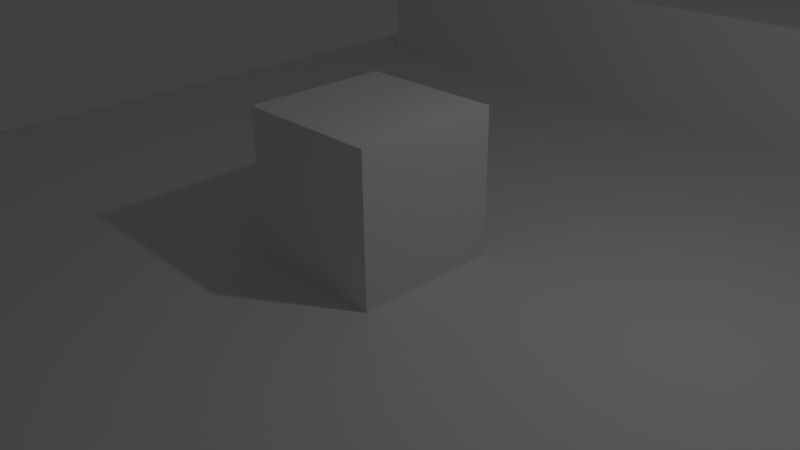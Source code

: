 # Source: playercontrols.blend  (saved by Blender 2.74.0; exported with 4.5.12 LTS)
import bpy
from mathutils import Matrix  # noqa: F401  (used for matrix-valued properties, if any)

bpy.ops.wm.read_factory_settings(use_empty=True)
scene = bpy.context.scene
scene.name = 'Scene'

# ---- collections
col_collection_1 = bpy.data.collections.new('Collection 1'); scene.collection.children.link(col_collection_1)

# ---- materials (node trees are filled in below, after node groups)
mat_material = bpy.data.materials.new('Material')
mat_material.alpha_threshold = 0.0
mat_material.use_transparent_shadow = False
mat_material.roughness = 0.5
mat_material.line_color = (0.0, 0.0, 0.0, 1.0)

# ---- material node trees

# ---- world
world_world = bpy.data.worlds.new('World'); scene.world = world_world
world_world.color = (0.05088, 0.05088, 0.05088)
world_world.use_sun_shadow = False
world_world.sun_shadow_jitter_overblur = 0.0
world_world.cycles.sampling_method = 'MANUAL'
world_world.cycles.sample_map_resolution = 256

# ---- cameras
cam_camera = bpy.data.cameras.new('Camera')
cam_camera.clip_end = 100.0
cam_camera.lens = 35.0
cam_camera.sensor_width = 32.0
cam_camera.sensor_height = 18.0
cam_camera.ortho_scale = 7.314
cam_camera.dof.focus_distance = 0.0
cam_camera.dof.aperture_fstop = 128.0

# ---- lights
light_lamp = bpy.data.lights.new('Lamp', 'POINT')
light_lamp.transmission_factor = 0.0
light_lamp.cutoff_distance = 30.0
light_lamp.energy = 100.0
light_lamp.shadow_buffer_clip_start = 1.001
light_lamp.shadow_soft_size = 0.1
light_lamp.shadow_maximum_resolution = 0.006
light_lamp.use_absolute_resolution = True
light_lamp.cycles.use_multiple_importance_sampling = False

# ---- meshes
me_cube_001 = bpy.data.meshes.new('Cube.001')
me_cube_001.from_pydata([(-1.0, -1.0, -1.0), (-1.0, -1.0, 1.0), (-1.0, 1.0, -1.0), (-1.0, 1.0, 1.0), (1.0, -1.0, -1.0), (1.0, -1.0, 1.0), (1.0, 1.0, -1.0), (1.0, 1.0, 1.0), (7.0, -1.0, -1.0), (7.0, -1.0, 1.0), (7.0, 1.0, -1.0), (7.0, 1.0, 1.0), (-7.0, -1.0, -1.0), (-7.0, -1.0, 1.0), (-7.0, 1.0, -1.0), (-7.0, 1.0, 1.0)], [], [(0, 1, 13, 12), (3, 7, 6, 2), (6, 7, 11, 10), (5, 1, 0, 4), (0, 2, 6, 4), (5, 7, 3, 1), (11, 9, 8, 10), (4, 6, 10, 8), (5, 4, 8, 9), (7, 5, 9, 11), (13, 15, 14, 12), (2, 0, 12, 14), (3, 2, 14, 15), (1, 3, 15, 13)])
me_cube_001.use_remesh_preserve_volume = False
me_cube_001.use_remesh_preserve_attributes = False
me_cube_001.use_mirror_vertex_groups = False
me_cube_001.update()
me_plane = bpy.data.meshes.new('Plane')
me_plane.from_pydata([(-8.0, -8.0, 0.0), (8.0, -8.0, 0.0), (-8.0, 8.0, 0.0), (8.0, 8.0, 0.0)], [], [(0, 1, 3, 2)])
me_plane.use_remesh_preserve_volume = False
me_plane.use_remesh_preserve_attributes = False
me_plane.use_mirror_vertex_groups = False
me_plane.update()
me_cube = bpy.data.meshes.new('Cube')
me_cube.from_pydata([(1.0, 1.0, -1.0), (1.0, -1.0, -1.0), (-1.0, -1.0, -1.0), (-1.0, 1.0, -1.0), (1.0, 1.0, 1.0), (1.0, -1.0, 1.0), (-1.0, -1.0, 1.0), (-1.0, 1.0, 1.0)], [], [(0, 1, 2, 3), (4, 7, 6, 5), (0, 4, 5, 1), (1, 5, 6, 2), (2, 6, 7, 3), (4, 0, 3, 7)])
me_cube.materials.append(mat_material)
me_cube.use_remesh_preserve_volume = False
me_cube.use_remesh_preserve_attributes = False
me_cube.use_mirror_vertex_groups = False
me_cube.update()

# ---- objects
ob_cube = bpy.data.objects.new('Cube', me_cube_001)
ob_ground = bpy.data.objects.new('Ground', me_plane)
ob_player = bpy.data.objects.new('Player', me_cube)
ob_lamp = bpy.data.objects.new('Lamp', light_lamp)
ob_camera = bpy.data.objects.new('Camera', cam_camera)

# ---- transforms, parenting, visibility, modifiers, constraints
ob_cube.location = (0.0, 8.0, 1.0)
ob_cube.lineart.crease_threshold = 0.0
ob_ground.location = (0.0, 0.0, 0.0)
ob_ground.lineart.crease_threshold = 0.0
ob_player.location = (0.0, 0.0, 1.0)
ob_player.lock_rotations_4d = False
ob_player.empty_display_type = 'ARROWS'
ob_player.lineart.crease_threshold = 0.0
ob_lamp.location = (4.076, 1.005, 5.904)
ob_lamp.rotation_euler = (0.6503, 0.05522, 1.866)
ob_lamp.lock_rotations_4d = False
ob_lamp.empty_display_type = 'ARROWS'
ob_lamp.color = (0.0, 0.0, 0.0, 0.0)
ob_lamp.lineart.crease_threshold = 0.0
ob_camera.location = (7.481, -6.508, 5.344)
ob_camera.rotation_euler = (1.109, 0.01082, 0.8149)
ob_camera.lock_rotations_4d = False
ob_camera.empty_display_type = 'ARROWS'
ob_camera.color = (0.0, 0.0, 0.0, 0.0)
ob_camera.display_type = 'WIRE'
ob_camera.lineart.crease_threshold = 0.0

# ---- collection membership
col_collection_1.objects.link(ob_cube)
col_collection_1.objects.link(ob_ground)
col_collection_1.objects.link(ob_player)
col_collection_1.objects.link(ob_lamp)
col_collection_1.objects.link(ob_camera)

# ---- scene / render settings (as saved in the file)
scene.camera = ob_camera
scene.frame_start = 1; scene.frame_end = 250; scene.frame_set(0)
scene.render.engine = 'BLENDER_EEVEE_NEXT'
scene.render.resolution_percentage = 50
scene.render.dither_intensity = 0.0
scene.cycles.use_denoising = False
scene.cycles.samples = 10
scene.cycles.sampling_pattern = 'TABULATED_SOBOL'
scene.cycles.light_sampling_threshold = 0.0
scene.cycles.use_adaptive_sampling = False
scene.cycles.use_light_tree = False
scene.cycles.blur_glossy = 0.0
scene.cycles.pixel_filter_type = 'GAUSSIAN'
scene.cycles.sample_clamp_indirect = 0.0
scene.view_settings.view_transform = 'Standard'
bpy.context.view_layer.update()
